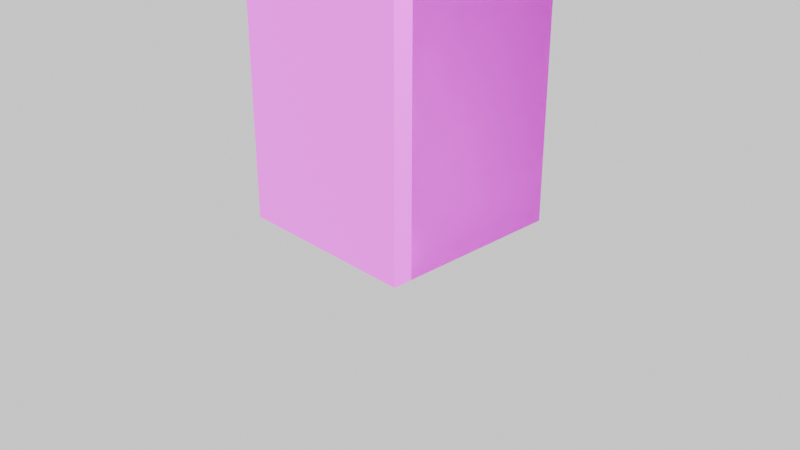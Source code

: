 # Source: VendingMachine.blend  (saved by Blender 4.0.36; exported with 4.5.12 LTS)
import bpy
from mathutils import Matrix  # noqa: F401  (used for matrix-valued properties, if any)

bpy.ops.wm.read_factory_settings(use_empty=True)
scene = bpy.context.scene
scene.name = 'Scene'

# ---- collections
col_collection = bpy.data.collections.new('Collection'); scene.collection.children.link(col_collection)

# ---- images (referenced by path relative to the original .blend; pixels are not part of the script)
import os
ASSET_DIR = os.environ.get("B2B_ASSET_DIR", "")  # directory of the original .blend (textures are referenced by path, not embedded)
HERE = os.path.dirname(os.path.abspath(__file__))  # packed textures are extracted next to this script under _unpacked/

def load_image(name, relpath, width, height, colorspace="sRGB"):
    """Load a texture the original file referenced (path relative to the .blend, or extracted next to this script)."""
    p = next((c for c in (os.path.join(HERE, relpath), os.path.join(ASSET_DIR, relpath)) if relpath and os.path.exists(c)), "")
    if p:
        img = bpy.data.images.load(p, check_existing=True)
        img.name = name
    else:  # same state as the original file: an image datablock whose file is absent (Cycles renders it pink)
        img = bpy.data.images.new(name, width, height)
        img.source = "FILE"
        img.filepath = "//" + (relpath or name)
    img.colorspace_settings.name = colorspace
    return img
img_vendingmachine_body_albedo_png = load_image('VendingMachine_Body_albedo.png', 'ProceduralTextures/VendingMachine_Body_albedo.png', 1024, 1024, 'sRGB')
img_vendingmachine_buttonpanel_normal_png = load_image('VendingMachine_ButtonPanel_normal.png', 'ProceduralTextures/VendingMachine_ButtonPanel_normal.png', 1024, 1024, 'Non-Color')
img_vendingmachine_buttonpanel_albedo_png = load_image('VendingMachine_ButtonPanel_albedo.png', 'ProceduralTextures/VendingMachine_ButtonPanel_albedo.png', 1024, 1024, 'sRGB')
img_vendingmachine_machinery_normal_png = load_image('VendingMachine_Machinery_normal.png', 'ProceduralTextures/VendingMachine_Machinery_normal.png', 1024, 1024, 'Non-Color')
img_vendingmachine_machinery_albedo_png = load_image('VendingMachine_Machinery_albedo.png', 'ProceduralTextures/VendingMachine_Machinery_albedo.png', 1024, 1024, 'sRGB')
img_vendingmachine_albedo = load_image('VendingMachine_Albedo', 'VendingMachine_Albedo.png', 1024, 1024, 'sRGB')
img_vendingmachine_roughness = load_image('VendingMachine_Roughness', 'VendingMachine_Roughness.png', 1024, 1024, 'Non-Color')
img_vendingmachine_normal = load_image('VendingMachine_Normal', 'VendingMachine_Normal.png', 1024, 1024, 'Non-Color')
img_vendingmachine_metalic = load_image('VendingMachine_Metalic', 'VendingMachine_Metalic.png', 1024, 1024, 'Non-Color')

# ---- materials (node trees are filled in below, after node groups)
mat_body = bpy.data.materials.new('Body')
mat_body.alpha_threshold = 0.0
mat_body.roughness = 0.5
mat_body.line_color = (0.0, 0.0, 0.0, 1.0)
mat_buttonpanel = bpy.data.materials.new('ButtonPanel')
mat_dispenser = bpy.data.materials.new('Dispenser')
mat_metalwork = bpy.data.materials.new('Metalwork')
mat_vendingmachine = bpy.data.materials.new('VendingMachine')

# ---- material node trees
mat_body.use_nodes = True; mat_body.node_tree.nodes.clear()
_N = mat_body.node_tree.nodes; _L = mat_body.node_tree.links
n0 = _N.new('ShaderNodeOutputMaterial'); n0.name = 'Material Output'; n0.location = (300, 300)
n1 = _N.new('ShaderNodeBsdfPrincipled'); n1.name = 'Principled BSDF'; n1.location = (10, 300)
n1.inputs[2].default_value = 0.06557
n1.inputs[3].default_value = 1.45
n1.inputs[28].default_value = 1.0
n2 = _N.new('ShaderNodeTexImage'); n2.name = 'Image Texture'; n2.location = (-660, 276)
n2.image = img_vendingmachine_body_albedo_png
_L.new(n1.outputs[0], n0.inputs[0])
_L.new(n2.outputs[0], n1.inputs[0])
_L.new(n2.outputs[0], n1.inputs[27])
n0.is_active_output = True
mat_buttonpanel.use_nodes = True; mat_buttonpanel.node_tree.nodes.clear()
_N = mat_buttonpanel.node_tree.nodes; _L = mat_buttonpanel.node_tree.links
n0 = _N.new('ShaderNodeBsdfPrincipled'); n0.name = 'Principled BSDF'; n0.location = (10, 300)
n0.inputs[3].default_value = 1.45
n0.inputs[28].default_value = 1.0
n1 = _N.new('ShaderNodeOutputMaterial'); n1.name = 'Material Output'; n1.location = (300, 300)
n2 = _N.new('ShaderNodeTexImage'); n2.name = 'Image Texture.001'; n2.location = (-922, -56)
n2.image = img_vendingmachine_buttonpanel_normal_png
n3 = _N.new('ShaderNodeNormalMap'); n3.name = 'Normal Map'; n3.location = (-615, -57)
n3.inputs[0].default_value = 0.5
n4 = _N.new('ShaderNodeTexImage'); n4.name = 'Image Texture'; n4.location = (-923, 259)
n4.image = img_vendingmachine_buttonpanel_albedo_png
_L.new(n0.outputs[0], n1.inputs[0])
_L.new(n2.outputs[0], n3.inputs[1])
_L.new(n3.outputs[0], n0.inputs[5])
_L.new(n4.outputs[0], n0.inputs[0])
_L.new(n4.outputs[0], n0.inputs[27])
n1.is_active_output = True
mat_dispenser.use_nodes = True; mat_dispenser.node_tree.nodes.clear()
_N = mat_dispenser.node_tree.nodes; _L = mat_dispenser.node_tree.links
n0 = _N.new('ShaderNodeOutputMaterial'); n0.name = 'Material Output'; n0.location = (300, 300)
n1 = _N.new('ShaderNodeTexNoise'); n1.name = 'Noise Texture'; n1.location = (-572, 273)
n2 = _N.new('ShaderNodeBsdfPrincipled'); n2.name = 'Principled BSDF'; n2.location = (10, 300)
n2.inputs[3].default_value = 1.45
n2.inputs[28].default_value = 1.0
n3 = _N.new('ShaderNodeRGB'); n3.name = 'RGB'; n3.location = (-571, 717)
n3.outputs[0].default_value = (0.07037, 0.06662, 0.2158, 1.0)
n4 = _N.new('ShaderNodeRGB'); n4.name = 'RGB.001'; n4.location = (-571, 501)
n4.outputs[0].default_value = (0.1912, 0.2086, 0.4508, 1.0)
n5 = _N.new('ShaderNodeMix'); n5.name = 'Mix'; n5.location = (-330, 339)
n5.data_type = 'RGBA'
n5.inputs[6].default_value = (0.07037, 0.06662, 0.2158, 1.0)
n5.inputs[7].default_value = (0.1912, 0.2086, 0.4508, 1.0)
_L.new(n2.outputs[0], n0.inputs[0])
_L.new(n1.outputs[0], n5.inputs[0])
_L.new(n4.outputs[0], n5.inputs[3])
_L.new(n3.outputs[0], n5.inputs[2])
_L.new(n5.outputs[2], n2.inputs[0])
_L.new(n5.outputs[2], n2.inputs[27])
n0.is_active_output = True
mat_metalwork.use_nodes = True; mat_metalwork.node_tree.nodes.clear()
_N = mat_metalwork.node_tree.nodes; _L = mat_metalwork.node_tree.links
n0 = _N.new('ShaderNodeBsdfPrincipled'); n0.name = 'Principled BSDF'; n0.location = (10, 300)
n0.inputs[1].default_value = 1.0
n0.inputs[2].default_value = 1.0
n0.inputs[3].default_value = 1.45
n0.inputs[28].default_value = 1.0
n1 = _N.new('ShaderNodeOutputMaterial'); n1.name = 'Material Output'; n1.location = (300, 300)
n2 = _N.new('ShaderNodeNormalMap'); n2.name = 'Normal Map'; n2.location = (-341, 48)
n2.inputs[0].default_value = 0.5
n3 = _N.new('ShaderNodeTexImage'); n3.name = 'Image Texture.001'; n3.location = (-655, 1)
n3.image = img_vendingmachine_machinery_normal_png
n4 = _N.new('ShaderNodeTexImage'); n4.name = 'Image Texture'; n4.location = (-655, 325)
n4.image = img_vendingmachine_machinery_albedo_png
_L.new(n0.outputs[0], n1.inputs[0])
_L.new(n4.outputs[0], n0.inputs[0])
_L.new(n3.outputs[0], n2.inputs[1])
_L.new(n2.outputs[0], n0.inputs[5])
_L.new(n4.outputs[0], n0.inputs[27])
n1.is_active_output = True
mat_vendingmachine.use_nodes = True; mat_vendingmachine.node_tree.nodes.clear()
_N = mat_vendingmachine.node_tree.nodes; _L = mat_vendingmachine.node_tree.links
n0 = _N.new('ShaderNodeOutputMaterial'); n0.name = 'Material Output'; n0.location = (300, 300)
n1 = _N.new('ShaderNodeBsdfPrincipled'); n1.name = 'Principled BSDF'; n1.location = (10, 300)
n1.inputs[3].default_value = 1.45
n2 = _N.new('ShaderNodeNormalMap'); n2.name = 'Normal Map'; n2.location = (-88, -97)
n3 = _N.new('ShaderNodeTexImage'); n3.name = 'Image Texture'; n3.location = (-394, 297)
n3.image = img_vendingmachine_albedo
n4 = _N.new('ShaderNodeTexImage'); n4.name = 'Image Texture.002'; n4.location = (-772, 62)
n4.image = img_vendingmachine_roughness
n5 = _N.new('ShaderNodeTexImage'); n5.name = 'Image Texture.001'; n5.location = (-391, 4)
n5.image = img_vendingmachine_normal
n6 = _N.new('ShaderNodeTexImage'); n6.name = 'Image Texture.003'; n6.location = (-763, 361)
n6.image = img_vendingmachine_metalic
_L.new(n1.outputs[0], n0.inputs[0])
_L.new(n3.outputs[0], n1.inputs[0])
_L.new(n5.outputs[0], n2.inputs[1])
_L.new(n2.outputs[0], n1.inputs[5])
_L.new(n4.outputs[0], n1.inputs[2])
_L.new(n6.outputs[0], n1.inputs[1])
n0.is_active_output = True

# ---- world
world_world = bpy.data.worlds.new('World'); scene.world = world_world
world_world.use_nodes = True; world_world.node_tree.nodes.clear()
_N = world_world.node_tree.nodes; _L = world_world.node_tree.links
n0 = _N.new('ShaderNodeOutputWorld'); n0.name = 'World Output'; n0.location = (300, 300)
n1 = _N.new('ShaderNodeBackground'); n1.name = 'Background'; n1.location = (10, 300)
n1.inputs[0].default_value = (1.0, 1.0, 1.0, 1.0)
_L.new(n1.outputs[0], n0.inputs[0])
n0.is_active_output = True
world_world.color = (0.05088, 0.05088, 0.05088)
world_world.use_sun_shadow = False
world_world.sun_shadow_jitter_overblur = 0.0

# ---- cameras
cam_camera = bpy.data.cameras.new('Camera')
cam_camera.clip_end = 100.0
cam_camera.ortho_scale = 7.314

# ---- lights
light_light = bpy.data.lights.new('Light', 'POINT')
light_light.transmission_factor = 0.0
light_light.use_soft_falloff = False
light_light.energy = 1000.0
light_light.shadow_soft_size = 0.1
light_light.shadow_maximum_resolution = 0.006
light_light.use_absolute_resolution = True

# ---- meshes
me_cube = bpy.data.meshes.new('Cube')
me_cube.from_pydata([(1.0, 1.0, 3.0), (1.0, 1.0, 0.0), (-1.0, 1.0, 3.0), (-1.0, 1.0, 0.0), (0.5365, -0.9, 2.596), (1.0, -0.7916, 3.0), (0.9682, -0.8682, 3.0), (1.0, -0.7916, 0.0), (0.531, -0.9, 0.3301), (0.9682, -0.8682, 0.0), (-1.0, -0.7916, 3.0), (0.1789, -0.9, 2.596), (-0.9682, -0.8682, 3.0), (-0.531, -0.9, 0.3301), (-1.0, -0.7916, 0.0), (-0.9682, -0.8682, 0.0), (-0.8916, -0.9, 0.0), (-0.8916, -0.9, 3.0), (0.8916, -0.9, 3.0), (0.8916, -0.9, 0.0), (1.0, 1.0, 0.7058), (-1.0, 1.0, 0.7058), (-0.8916, -0.9, 0.7058), (-0.9682, -0.8682, 0.7058), (-1.0, -0.7916, 0.7058), (0.8916, -0.9, 0.7058), (0.9682, -0.8682, 0.7058), (1.0, -0.7916, 0.7058), (-0.531, -0.9, 0.6843), (0.531, -0.9, 0.6843), (0.5365, -0.9, 1.015), (0.6593, -0.9, 0.2017), (-0.6593, -0.9, 0.2017), (0.1789, -0.9, 1.015), (0.531, -0.6186, 0.6843), (0.531, -0.6186, 0.3301), (-0.531, -0.6186, 0.3301), (-0.531, -0.6186, 0.6843), (-0.6593, -0.9, 0.8126), (-0.6593, -0.9, 2.798), (0.6593, -0.9, 2.798), (0.6593, -0.9, 0.8126), (0.1789, -0.9438, 1.015), (0.1789, -0.9438, 2.596), (0.5365, -0.9438, 2.596), (0.5365, -0.9438, 1.015)], [], [(3, 1, 7, 9, 19, 16, 15, 14), (0, 2, 10, 12, 17, 18, 6, 5), (24, 10, 2, 21), (33, 30, 45, 42), (21, 2, 0, 20), (22, 17, 12, 23), (23, 12, 10, 24), (25, 19, 9, 26), (26, 9, 7, 27), (20, 0, 5, 27), (38, 39, 17, 22), (41, 31, 19, 25), (31, 32, 16, 19), (39, 40, 18, 17), (40, 41, 25, 18), (32, 38, 22, 16), (1, 20, 27, 7), (6, 26, 27, 5), (18, 25, 26, 6), (15, 23, 24, 14), (16, 22, 23, 15), (3, 21, 20, 1), (29, 28, 37, 34), (14, 24, 21, 3), (29, 8, 31, 41), (8, 13, 32, 31), (13, 28, 38, 32), (28, 29, 41, 38), (35, 34, 37, 36), (13, 8, 35, 36), (28, 13, 36, 37), (8, 29, 34, 35), (33, 11, 39, 38), (11, 4, 40, 39), (4, 30, 41, 40), (30, 33, 38, 41), (45, 44, 43, 42), (4, 11, 43, 44), (30, 4, 44, 45), (11, 33, 42, 43)])
me_cube.polygons.foreach_set('use_smooth', [0, 0, 0, 0, 0, 1, 1, 1, 1, 1, 1, 1, 1, 1, 1, 1, 1, 1, 1, 1, 1, 0, 0, 0, 0, 0, 0, 0, 0, 0, 0, 0, 1, 1, 1, 1, 0, 0, 0, 0])
me_cube.polygons.foreach_set('material_index', [3, 0, 0, 1, 3, 0, 0, 0, 0, 0, 0, 0, 0, 0, 0, 0, 0, 0, 0, 0, 0, 3, 2, 0, 2, 2, 2, 2, 2, 2, 2, 2, 0, 0, 0, 0, 1, 1, 1, 1])
_uv = me_cube.uv_layers.new(name='UVMap')
_uv.uv.foreach_set('vector', [0.375, 0.75, 0.625, 0.75, 0.625, 0.9864, 0.621, 0.996, 0.6114, 1.0, 0.3886, 1.0, 0.379, 0.996, 0.375, 0.9864, 0.125, 0.75, 0.375, 0.75, 0.375, 0.9864, 0.371, 0.996, 0.3614, 1.0, 0.1386, 1.0, 0.129, 0.996, 0.125, 0.9864, 0.8088, 0.2636, 1.0, 0.2636, 1.0, 0.5, 0.8088, 0.5, 0.393, 0.2256, 0.5122, 0.2256, 0.5122, 0.2256, 0.393, 0.2256, 0.8088, 0.5, 1.0, 0.5, 1.0, 0.75, 0.8088, 0.75, 0.03614, 0.1569, 0.03614, 0.6667, 0.01058, 0.6667, 0.01058, 0.1569, 0.01058, 0.1569, 0.01058, 0.6667, 0.0, 0.6667, 0.0, 0.1569, 0.6305, 0.1569, 0.6305, 0.0, 0.6561, 0.0, 0.6561, 0.1569, 0.6561, 0.1569, 0.6561, 0.0, 0.6667, 0.0, 0.6667, 0.1569, 0.8088, 0.75, 1.0, 0.75, 1.0, 0.9864, 0.8088, 0.9864, 0.1136, 0.1806, 0.1136, 0.6218, 0.03614, 0.6667, 0.03614, 0.1569, 0.5531, 0.1806, 0.5531, 0.04483, 0.6305, 0.0, 0.6305, 0.1569, 0.5531, 0.04483, 0.1136, 0.04483, 0.03614, 0.0, 0.6305, 0.0, 0.1136, 0.6218, 0.5531, 0.6218, 0.6305, 0.6667, 0.03614, 0.6667, 0.5531, 0.6218, 0.5531, 0.1806, 0.6305, 0.1569, 0.6305, 0.6667, 0.1136, 0.04483, 0.1136, 0.1806, 0.03614, 0.1569, 0.03614, 0.0, 0.6875, 0.75, 0.8088, 0.75, 0.8088, 0.9864, 0.6875, 0.9864, 0.6561, 0.6667, 0.6561, 0.1569, 0.6667, 0.1569, 0.6667, 0.6667, 0.6305, 0.6667, 0.6305, 0.1569, 0.6561, 0.1569, 0.6561, 0.6667, 0.01058, 0.0, 0.01058, 0.1569, 0.0, 0.1569, 0.0, 0.0, 0.03614, 0.0, 0.03614, 0.1569, 0.01058, 0.1569, 0.01058, 0.0, 0.6875, 0.5, 0.8088, 0.5, 0.8088, 0.75, 0.6875, 0.75, 0.5103, 0.1521, 0.1563, 0.1521, 0.1563, 0.1521, 0.5103, 0.1521, 0.6875, 0.2636, 0.8088, 0.2636, 0.8088, 0.5, 0.6875, 0.5, 0.5103, 0.1521, 0.5103, 0.07335, 0.5531, 0.04483, 0.5531, 0.1806, 0.5103, 0.07335, 0.1563, 0.07335, 0.1136, 0.04483, 0.5531, 0.04483, 0.1563, 0.07335, 0.1563, 0.1521, 0.1136, 0.1806, 0.1136, 0.04483, 0.1563, 0.1521, 0.5103, 0.1521, 0.5531, 0.1806, 0.1136, 0.1806, 0.5103, 0.07335, 0.5103, 0.1521, 0.1563, 0.1521, 0.1563, 0.07335, 0.1563, 0.07335, 0.5103, 0.07335, 0.5103, 0.07335, 0.1563, 0.07335, 0.1563, 0.1521, 0.1563, 0.07335, 0.1563, 0.07335, 0.1563, 0.1521, 0.5103, 0.07335, 0.5103, 0.1521, 0.5103, 0.1521, 0.5103, 0.07335, 0.393, 0.2256, 0.393, 0.5769, 0.1136, 0.6218, 0.1136, 0.1806, 0.393, 0.5769, 0.5122, 0.5769, 0.5531, 0.6218, 0.1136, 0.6218, 0.5122, 0.5769, 0.5122, 0.2256, 0.5531, 0.1806, 0.5531, 0.6218, 0.5122, 0.2256, 0.393, 0.2256, 0.1136, 0.1806, 0.5531, 0.1806, 0.5122, 0.2256, 0.5122, 0.5769, 0.393, 0.5769, 0.393, 0.2256, 0.5122, 0.5769, 0.393, 0.5769, 0.393, 0.5769, 0.5122, 0.5769, 0.5122, 0.2256, 0.5122, 0.5769, 0.5122, 0.5769, 0.5122, 0.2256, 0.393, 0.5769, 0.393, 0.2256, 0.393, 0.2256, 0.393, 0.5769])
me_cube.materials.append(mat_body)
me_cube.materials.append(mat_buttonpanel)
me_cube.materials.append(mat_dispenser)
me_cube.materials.append(mat_metalwork)
me_cube.use_mirror_vertex_groups = False
me_cube.update()
me_cube_001 = bpy.data.meshes.new('Cube.001')
me_cube_001.from_pydata([(1.0, 1.0, 3.0), (1.0, 1.0, 0.0), (1.0, -1.0, 3.0), (1.0, -1.0, 0.0), (-1.0, 1.0, 3.0), (-1.0, 1.0, 0.0), (-1.0, -1.0, 3.0), (-1.0, -1.0, 0.0)], [], [(0, 2, 6, 4), (3, 7, 6, 2), (7, 5, 4, 6), (5, 7, 3, 1), (1, 3, 2, 0), (5, 1, 0, 4)])
_uv = me_cube_001.uv_layers.new(name='UVMap')
_uv.uv.foreach_set('vector', [0.625, 0.5, 0.625, 0.75, 0.875, 0.75, 0.875, 0.5, 0.375, 0.75, 0.375, 1.0, 0.625, 1.0, 0.625, 0.75, 0.375, 0.0, 0.375, 0.25, 0.625, 0.25, 0.625, 0.0, 0.125, 0.5, 0.125, 0.75, 0.375, 0.75, 0.375, 0.5, 0.375, 0.5, 0.375, 0.75, 0.625, 0.75, 0.625, 0.5, 0.375, 0.25, 0.375, 0.5, 0.625, 0.5, 0.625, 0.25])
me_cube_001.materials.append(mat_body)
me_cube_001.use_mirror_vertex_groups = False
me_cube_001.update()
me_cube_002 = bpy.data.meshes.new('Cube.002')
me_cube_002.from_pydata([(1.0, 1.0, 3.0), (1.0, 1.0, 0.0), (-1.0, 1.0, 3.0), (-1.0, 1.0, 0.0), (0.5365, -0.9, 2.596), (1.0, -0.7916, 3.0), (0.9682, -0.8682, 3.0), (1.0, -0.7916, 0.0), (0.531, -0.9, 0.3301), (0.9682, -0.8682, 0.0), (-1.0, -0.7916, 3.0), (0.1789, -0.9, 2.596), (-0.9682, -0.8682, 3.0), (-0.531, -0.9, 0.3301), (-1.0, -0.7916, 0.0), (-0.9682, -0.8682, 0.0), (-0.8916, -0.9, 0.0), (-0.8916, -0.9, 3.0), (0.8916, -0.9, 3.0), (0.8916, -0.9, 0.0), (1.0, 1.0, 0.7058), (-1.0, 1.0, 0.7058), (-0.8916, -0.9, 0.7058), (-0.9682, -0.8682, 0.7058), (-1.0, -0.7916, 0.7058), (0.8916, -0.9, 0.7058), (0.9682, -0.8682, 0.7058), (1.0, -0.7916, 0.7058), (-0.531, -0.9, 0.6843), (0.531, -0.9, 0.6843), (0.5365, -0.9, 1.015), (0.6593, -0.9, 0.2017), (-0.6593, -0.9, 0.2017), (0.1789, -0.9, 1.015), (0.531, -0.6186, 0.6843), (0.531, -0.6186, 0.3301), (-0.531, -0.6186, 0.3301), (-0.531, -0.6186, 0.6843), (-0.6593, -0.9, 0.8126), (-0.6593, -0.9, 2.798), (0.6593, -0.9, 2.798), (0.6593, -0.9, 0.8126), (0.1789, -0.9438, 1.015), (0.1789, -0.9438, 2.596), (0.5365, -0.9438, 2.596), (0.5365, -0.9438, 1.015)], [], [(3, 1, 7, 9, 19, 16, 15, 14), (0, 2, 10, 12, 17, 18, 6, 5), (24, 10, 2, 21), (33, 30, 45, 42), (21, 2, 0, 20), (22, 17, 12, 23), (23, 12, 10, 24), (25, 19, 9, 26), (26, 9, 7, 27), (20, 0, 5, 27), (38, 39, 17, 22), (41, 31, 19, 25), (31, 32, 16, 19), (39, 40, 18, 17), (40, 41, 25, 18), (32, 38, 22, 16), (1, 20, 27, 7), (6, 26, 27, 5), (18, 25, 26, 6), (15, 23, 24, 14), (16, 22, 23, 15), (3, 21, 20, 1), (29, 28, 37, 34), (14, 24, 21, 3), (29, 8, 31, 41), (8, 13, 32, 31), (13, 28, 38, 32), (28, 29, 41, 38), (35, 34, 37, 36), (13, 8, 35, 36), (28, 13, 36, 37), (8, 29, 34, 35), (33, 11, 39, 38), (11, 4, 40, 39), (4, 30, 41, 40), (30, 33, 38, 41), (45, 44, 43, 42), (4, 11, 43, 44), (30, 4, 44, 45), (11, 33, 42, 43)])
me_cube_002.polygons.foreach_set('use_smooth', [0, 0, 0, 0, 0, 1, 1, 1, 1, 1, 0, 0, 0, 0, 0, 0, 1, 1, 1, 1, 1, 0, 0, 0, 0, 0, 0, 0, 0, 0, 0, 0, 0, 0, 0, 0, 0, 0, 0, 0])
_uv = me_cube_002.uv_layers.new(name='UVMap')
_uv.uv.foreach_set('vector', [0.375, 0.75, 0.625, 0.75, 0.625, 0.9864, 0.621, 0.996, 0.6114, 1.0, 0.3886, 1.0, 0.379, 0.996, 0.375, 0.9864, 0.125, 0.75, 0.375, 0.75, 0.375, 0.9864, 0.371, 0.996, 0.3614, 1.0, 0.1386, 1.0, 0.129, 0.996, 0.125, 0.9864, 0.8088, 0.2636, 1.0, 0.2636, 1.0, 0.5, 0.8088, 0.5, 0.393, 0.2256, 0.5122, 0.2256, 0.5122, 0.2256, 0.393, 0.2256, 0.8088, 0.5, 1.0, 0.5, 1.0, 0.75, 0.8088, 0.75, 0.03614, 0.1569, 0.03614, 0.6667, 0.01058, 0.6667, 0.01058, 0.1569, 0.01058, 0.1569, 0.01058, 0.6667, 0.0, 0.6667, 0.0, 0.1569, 0.6305, 0.1569, 0.6305, 0.0, 0.6561, 0.0, 0.6561, 0.1569, 0.6561, 0.1569, 0.6561, 0.0, 0.6667, 0.0, 0.6667, 0.1569, 0.8088, 0.75, 1.0, 0.75, 1.0, 0.9864, 0.8088, 0.9864, 0.1136, 0.1806, 0.1136, 0.6218, 0.03614, 0.6667, 0.03614, 0.1569, 0.5531, 0.1806, 0.5531, 0.04483, 0.6305, 0.0, 0.6305, 0.1569, 0.5531, 0.04483, 0.1136, 0.04483, 0.03614, 0.0, 0.6305, 0.0, 0.1136, 0.6218, 0.5531, 0.6218, 0.6305, 0.6667, 0.03614, 0.6667, 0.5531, 0.6218, 0.5531, 0.1806, 0.6305, 0.1569, 0.6305, 0.6667, 0.1136, 0.04483, 0.1136, 0.1806, 0.03614, 0.1569, 0.03614, 0.0, 0.6875, 0.75, 0.8088, 0.75, 0.8088, 0.9864, 0.6875, 0.9864, 0.6561, 0.6667, 0.6561, 0.1569, 0.6667, 0.1569, 0.6667, 0.6667, 0.6305, 0.6667, 0.6305, 0.1569, 0.6561, 0.1569, 0.6561, 0.6667, 0.01058, 0.0, 0.01058, 0.1569, 0.0, 0.1569, 0.0, 0.0, 0.03614, 0.0, 0.03614, 0.1569, 0.01058, 0.1569, 0.01058, 0.0, 0.6875, 0.5, 0.8088, 0.5, 0.8088, 0.75, 0.6875, 0.75, 0.5103, 0.1521, 0.1563, 0.1521, 0.1563, 0.1521, 0.5103, 0.1521, 0.6875, 0.2636, 0.8088, 0.2636, 0.8088, 0.5, 0.6875, 0.5, 0.5103, 0.1521, 0.5103, 0.07335, 0.5531, 0.04483, 0.5531, 0.1806, 0.5103, 0.07335, 0.1563, 0.07335, 0.1136, 0.04483, 0.5531, 0.04483, 0.1563, 0.07335, 0.1563, 0.1521, 0.1136, 0.1806, 0.1136, 0.04483, 0.1563, 0.1521, 0.5103, 0.1521, 0.5531, 0.1806, 0.1136, 0.1806, 0.5103, 0.07335, 0.5103, 0.1521, 0.1563, 0.1521, 0.1563, 0.07335, 0.1563, 0.07335, 0.5103, 0.07335, 0.5103, 0.07335, 0.1563, 0.07335, 0.1563, 0.1521, 0.1563, 0.07335, 0.1563, 0.07335, 0.1563, 0.1521, 0.5103, 0.07335, 0.5103, 0.1521, 0.5103, 0.1521, 0.5103, 0.07335, 0.393, 0.2256, 0.393, 0.5769, 0.1136, 0.6218, 0.1136, 0.1806, 0.393, 0.5769, 0.5122, 0.5769, 0.5531, 0.6218, 0.1136, 0.6218, 0.5122, 0.5769, 0.5122, 0.2256, 0.5531, 0.1806, 0.5531, 0.6218, 0.5122, 0.2256, 0.393, 0.2256, 0.1136, 0.1806, 0.5531, 0.1806, 0.5122, 0.2256, 0.5122, 0.5769, 0.393, 0.5769, 0.393, 0.2256, 0.5122, 0.5769, 0.393, 0.5769, 0.393, 0.5769, 0.5122, 0.5769, 0.5122, 0.2256, 0.5122, 0.5769, 0.5122, 0.5769, 0.5122, 0.2256, 0.393, 0.5769, 0.393, 0.2256, 0.393, 0.2256, 0.393, 0.5769])
me_cube_002.materials.append(mat_vendingmachine)
me_cube_002.use_mirror_vertex_groups = False
me_cube_002.update()

# ---- objects
ob_cube = bpy.data.objects.new('Cube', me_cube)
ob_light = bpy.data.objects.new('Light', light_light)
ob_camera = bpy.data.objects.new('Camera', cam_camera)
ob_cube_001 = bpy.data.objects.new('Cube.001', me_cube_001)
ob_vendingmachine = bpy.data.objects.new('VendingMachine', me_cube_002)

# ---- transforms, parenting, visibility, modifiers, constraints
ob_cube.location = (0.0, 0.0, 0.0)
ob_cube.lock_rotations_4d = False
ob_cube.empty_display_type = 'ARROWS'
ob_cube.lineart.crease_threshold = 0.0
ob_light.location = (4.076, 1.005, 5.904)
ob_light.rotation_euler = (0.6503, 0.05522, 1.866)
ob_light.lock_rotations_4d = False
ob_light.empty_display_type = 'ARROWS'
ob_light.color = (0.0, 0.0, 0.0, 0.0)
ob_light.lineart.crease_threshold = 0.0
ob_camera.location = (7.359, -6.926, 4.958)
ob_camera.rotation_euler = (1.109, 0.0, 0.8149)
ob_camera.lock_rotations_4d = False
ob_camera.empty_display_type = 'ARROWS'
ob_camera.color = (0.0, 0.0, 0.0, 0.0)
ob_camera.display_type = 'WIRE'
ob_camera.lineart.crease_threshold = 0.0
ob_cube_001.location = (0.0, 0.0, 0.0)
ob_cube_001.lock_rotations_4d = False
ob_cube_001.empty_display_type = 'ARROWS'
ob_cube_001.display_type = 'WIRE'
ob_cube_001.lineart.crease_threshold = 0.0
ob_vendingmachine.location = (0.0, 0.0, 0.0)
ob_vendingmachine.lock_rotations_4d = False
ob_vendingmachine.empty_display_type = 'ARROWS'
ob_vendingmachine.lineart.crease_threshold = 0.0

# ---- collection membership
col_collection.objects.link(ob_cube)
col_collection.objects.link(ob_light)
col_collection.objects.link(ob_camera)
col_collection.objects.link(ob_cube_001)
col_collection.objects.link(ob_vendingmachine)

# ---- scene / render settings (as saved in the file)
scene.camera = ob_camera
scene.frame_start = 1; scene.frame_end = 250; scene.frame_set(1)
scene.render.engine = 'CYCLES'
scene.cycles.sampling_pattern = 'TABULATED_SOBOL'
scene.cycles.bake_type = 'ROUGHNESS'
bpy.context.view_layer.update()
